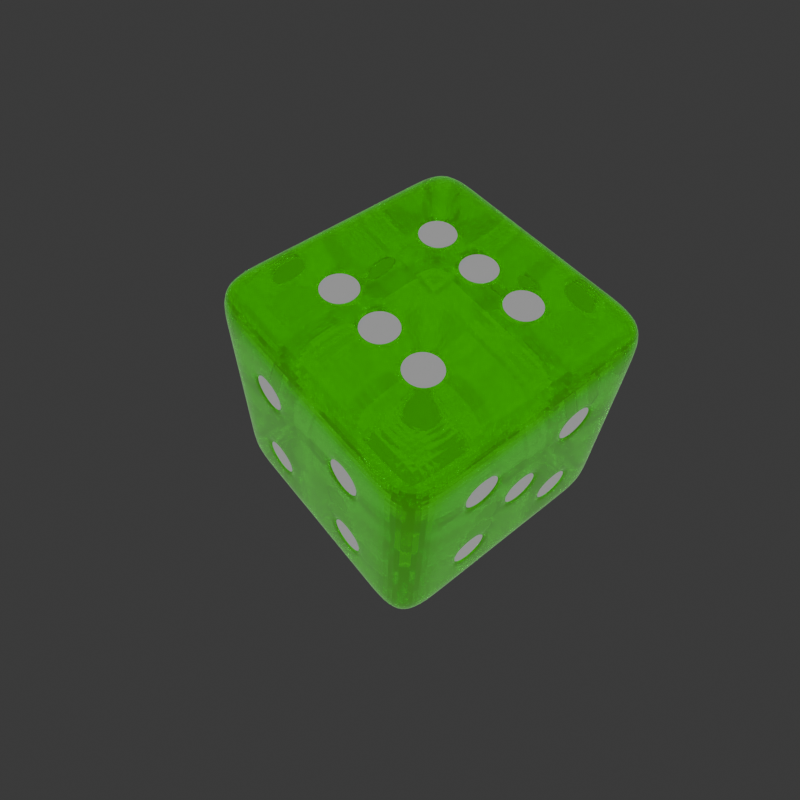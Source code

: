 # Source: dice_model.blend  (saved by Blender 4.0.36; exported with 4.5.12 LTS)
import bpy
from mathutils import Matrix  # noqa: F401  (used for matrix-valued properties, if any)

bpy.ops.wm.read_factory_settings(use_empty=True)
scene = bpy.context.scene
scene.name = 'Scene'

# ---- collections
col_collection = bpy.data.collections.new('Collection'); scene.collection.children.link(col_collection)

# ---- materials (node trees are filled in below, after node groups)
mat_material = bpy.data.materials.new('Material')
mat_material.alpha_threshold = 0.0
mat_material.use_transparent_shadow = False
mat_material.roughness = 0.5
mat_material.line_color = (0.0, 0.0, 0.0, 1.0)
mat_numbers = bpy.data.materials.new('Numbers')
mat_numbers.use_transparent_shadow = False

# ---- material node trees
mat_material.use_nodes = True; mat_material.node_tree.nodes.clear()
_N = mat_material.node_tree.nodes; _L = mat_material.node_tree.links
n0 = _N.new('ShaderNodeBsdfPrincipled'); n0.name = 'Principled BSDF'; n0.location = (10, 300)
n0.inputs[0].default_value = (0.1302, 1.0, 0.001214, 1.0)
n0.inputs[1].default_value = 1.0
n0.inputs[2].default_value = 0.0
n0.inputs[3].default_value = 1.45
n1 = _N.new('ShaderNodeOutputMaterial'); n1.name = 'Material Output'; n1.location = (731, 274)
n2 = _N.new('ShaderNodeMixShader'); n2.name = 'Mix Shader'; n2.location = (544, 282)
n3 = _N.new('ShaderNodeBsdfGlass'); n3.name = 'Glass BSDF'; n3.location = (296, 157)
n3.inputs[0].default_value = (0.1302, 1.0, 0.001214, 1.0)
n3.inputs[2].default_value = 1.45
_L.new(n2.outputs[0], n1.inputs[0])
_L.new(n0.outputs[0], n2.inputs[1])
_L.new(n3.outputs[0], n2.inputs[2])
n1.is_active_output = True
mat_numbers.use_nodes = True; mat_numbers.node_tree.nodes.clear()
_N = mat_numbers.node_tree.nodes; _L = mat_numbers.node_tree.links
n0 = _N.new('ShaderNodeBsdfPrincipled'); n0.name = 'Principled BSDF'; n0.location = (10, 300)
n0.inputs[3].default_value = 1.45
n1 = _N.new('ShaderNodeOutputMaterial'); n1.name = 'Material Output'; n1.location = (300, 300)
_L.new(n0.outputs[0], n1.inputs[0])
n1.is_active_output = True

# ---- world
world_world = bpy.data.worlds.new('World'); scene.world = world_world
world_world.use_nodes = True; world_world.node_tree.nodes.clear()
_N = world_world.node_tree.nodes; _L = world_world.node_tree.links
n0 = _N.new('ShaderNodeOutputWorld'); n0.name = 'World Output'; n0.location = (300, 300)
n1 = _N.new('ShaderNodeBackground'); n1.name = 'Background'; n1.location = (10, 300)
n1.inputs[0].default_value = (0.05088, 0.05088, 0.05088, 1.0)
_L.new(n1.outputs[0], n0.inputs[0])
n0.is_active_output = True
world_world.color = (0.05088, 0.05088, 0.05088)
world_world.use_sun_shadow = False
world_world.sun_shadow_jitter_overblur = 0.0

# ---- cameras
cam_camera = bpy.data.cameras.new('Camera')
cam_camera.clip_end = 100.0
cam_camera.lens = 33.4
cam_camera.ortho_scale = 7.314

# ---- lights
light_light = bpy.data.lights.new('Light', 'POINT')
light_light.transmission_factor = 0.0
light_light.use_soft_falloff = False
light_light.energy = 1000.0
light_light.shadow_soft_size = 8.654
light_light.shadow_maximum_resolution = 0.006
light_light.use_absolute_resolution = True

# ---- meshes
me_cube = bpy.data.meshes.new('Cube')
me_cube.from_pydata([(1.0, 1.0, 1.0), (1.0, 1.0, -1.0), (1.0, -1.0, 1.0), (1.0, -1.0, -1.0), (-1.0, 1.0, 1.0), (-1.0, 1.0, -1.0), (-1.0, -1.0, 1.0), (-1.0, -1.0, -1.0), (-1.0, 0.6, -1.0), (-1.0, 0.2, -1.0), (-1.0, -0.2, -1.0), (-1.0, -0.6, -1.0), (0.6, 1.0, -1.0), (0.2, 1.0, -1.0), (-0.2, 1.0, -1.0), (-0.6, 1.0, -1.0), (1.0, 1.0, 0.6), (1.0, 1.0, 0.2), (1.0, 1.0, -0.2), (1.0, 1.0, -0.6), (-1.0, -1.0, -0.6), (-1.0, -1.0, -0.2), (-1.0, -1.0, 0.2), (-1.0, -1.0, 0.6), (1.0, -1.0, 0.6), (1.0, -1.0, 0.2), (1.0, -1.0, -0.2), (1.0, -1.0, -0.6), (-1.0, 1.0, 0.6), (-1.0, 1.0, 0.2), (-1.0, 1.0, -0.2), (-1.0, 1.0, -0.6), (0.6, -1.0, 1.0), (0.2, -1.0, 1.0), (-0.2, -1.0, 1.0), (-0.6, -1.0, 1.0), (1.0, 0.6, 1.0), (1.0, 0.2, 1.0), (1.0, -0.2, 1.0), (1.0, -0.6, 1.0), (-0.6, -1.0, -1.0), (-0.2, -1.0, -1.0), (0.2, -1.0, -1.0), (0.6, -1.0, -1.0), (-1.0, -0.6, 1.0), (-1.0, -0.2, 1.0), (-1.0, 0.2, 1.0), (-1.0, 0.6, 1.0), (-0.6, 1.0, 1.0), (-0.2, 1.0, 1.0), (0.2, 1.0, 1.0), (0.6, 1.0, 1.0), (1.0, -0.6, -1.0), (1.0, -0.2, -1.0), (1.0, 0.2, -1.0), (1.0, 0.6, -1.0), (-0.6, 1.0, -0.6), (-0.2, 1.0, -0.6), (0.2, 1.0, -0.6), (0.6, 1.0, -0.6), (-0.6, 1.0, -0.2), (-0.2, 1.0, -0.2), (0.2, 1.0, -0.2), (0.6, 1.0, -0.2), (-0.6, 1.0, 0.2), (-0.2, 1.0, 0.2), (0.2, 1.0, 0.2), (0.6, 1.0, 0.2), (-0.6, 1.0, 0.6), (-0.2, 1.0, 0.6), (0.2, 1.0, 0.6), (0.6, 1.0, 0.6), (1.0, 0.6, -0.6), (1.0, 0.2, -0.6), (1.0, -0.2, -0.6), (1.0, -0.6, -0.6), (1.0, 0.6, -0.2), (1.0, 0.2, -0.2), (1.0, -0.2, -0.2), (1.0, -0.6, -0.2), (1.0, 0.6, 0.2), (1.0, 0.2, 0.2), (1.0, -0.2, 0.2), (1.0, -0.6, 0.2), (1.0, 0.6, 0.6), (1.0, 0.2, 0.6), (1.0, -0.2, 0.6), (1.0, -0.6, 0.6), (-0.6, 0.6, -1.0), (-0.6, 0.2, -1.0), (-0.6, -0.2, -1.0), (-0.6, -0.6, -1.0), (-0.2, 0.6, -1.0), (-0.2, 0.2, -1.0), (-0.2, -0.2, -1.0), (-0.2, -0.6, -1.0), (0.2, 0.6, -1.0), (0.2, 0.2, -1.0), (0.2, -0.2, -1.0), (0.2, -0.6, -1.0), (0.6, 0.6, -1.0), (0.6, 0.2, -1.0), (0.6, -0.2, -1.0), (0.6, -0.6, -1.0), (-1.0, -0.6, -0.6), (-1.0, -0.2, -0.6), (-1.0, 0.2, -0.6), (-1.0, 0.6, -0.6), (-1.0, -0.6, -0.2), (-1.0, -0.2, -0.2), (-1.0, 0.2, -0.2), (-1.0, 0.6, -0.2), (-1.0, -0.6, 0.2), (-1.0, -0.2, 0.2), (-1.0, 0.2, 0.2), (-1.0, 0.6, 0.2), (-1.0, -0.6, 0.6), (-1.0, -0.2, 0.6), (-1.0, 0.2, 0.6), (-1.0, 0.6, 0.6), (0.6, -1.0, -0.6), (0.2, -1.0, -0.6), (-0.2, -1.0, -0.6), (-0.6, -1.0, -0.6), (0.6, -1.0, -0.2), (0.2, -1.0, -0.2), (-0.2, -1.0, -0.2), (-0.6, -1.0, -0.2), (0.6, -1.0, 0.2), (0.2, -1.0, 0.2), (-0.2, -1.0, 0.2), (-0.6, -1.0, 0.2), (0.6, -1.0, 0.6), (0.2, -1.0, 0.6), (-0.2, -1.0, 0.6), (-0.6, -1.0, 0.6), (0.6, 0.6, 1.0), (0.6, 0.2, 1.0), (0.6, -0.2, 1.0), (0.6, -0.6, 1.0), (0.2, 0.6, 1.0), (0.2, 0.2, 1.0), (0.2, -0.2, 1.0), (0.2, -0.6, 1.0), (-0.2, 0.6, 1.0), (-0.2, 0.2, 1.0), (-0.2, -0.2, 1.0), (-0.2, -0.6, 1.0), (-0.6, 0.6, 1.0), (-0.6, 0.2, 1.0), (-0.6, -0.2, 1.0), (-0.6, -0.6, 1.0), (-0.55, 1.0, -0.55), (-0.55, 1.0, -0.25), (-0.25, 1.0, -0.25), (-0.25, 1.0, -0.55), (-0.15, 1.0, -0.15), (-0.15, 1.0, 0.15), (0.15, 1.0, 0.15), (0.15, 1.0, -0.15), (0.25, 1.0, 0.25), (0.25, 1.0, 0.55), (0.55, 1.0, 0.55), (0.55, 1.0, 0.25), (1.0, 0.55, -0.55), (1.0, 0.55, -0.25), (1.0, 0.25, -0.25), (1.0, 0.25, -0.55), (1.0, -0.25, -0.55), (1.0, -0.25, -0.25), (1.0, -0.55, -0.25), (1.0, -0.55, -0.55), (1.0, 0.15, -0.15), (1.0, 0.15, 0.15), (1.0, -0.15, 0.15), (1.0, -0.15, -0.15), (1.0, 0.55, 0.25), (1.0, 0.55, 0.55), (1.0, 0.25, 0.55), (1.0, 0.25, 0.25), (1.0, -0.25, 0.25), (1.0, -0.25, 0.55), (1.0, -0.55, 0.55), (1.0, -0.55, 0.25), (-0.15, 0.15, -1.0), (0.15, 0.15, -1.0), (0.15, -0.15, -1.0), (-0.15, -0.15, -1.0), (-1.0, 0.25, -0.55), (-1.0, 0.25, -0.25), (-1.0, 0.55, -0.25), (-1.0, 0.55, -0.55), (-1.0, -0.55, 0.25), (-1.0, -0.55, 0.55), (-1.0, -0.25, 0.55), (-1.0, -0.25, 0.25), (0.55, -1.0, -0.55), (0.55, -1.0, -0.25), (0.25, -1.0, -0.25), (0.25, -1.0, -0.55), (-0.25, -1.0, -0.55), (-0.25, -1.0, -0.25), (-0.55, -1.0, -0.25), (-0.55, -1.0, -0.55), (0.55, -1.0, 0.25), (0.55, -1.0, 0.55), (0.25, -1.0, 0.55), (0.25, -1.0, 0.25), (-0.25, -1.0, 0.25), (-0.25, -1.0, 0.55), (-0.55, -1.0, 0.55), (-0.55, -1.0, 0.25), (0.55, 0.55, 1.0), (0.25, 0.55, 1.0), (0.25, 0.25, 1.0), (0.55, 0.25, 1.0), (0.55, -0.25, 1.0), (0.25, -0.25, 1.0), (0.25, -0.55, 1.0), (0.55, -0.55, 1.0), (0.15, 0.55, 1.0), (-0.15, 0.55, 1.0), (-0.15, 0.25, 1.0), (0.15, 0.25, 1.0), (0.15, -0.25, 1.0), (-0.15, -0.25, 1.0), (-0.15, -0.55, 1.0), (0.15, -0.55, 1.0), (-0.25, 0.55, 1.0), (-0.55, 0.55, 1.0), (-0.55, 0.25, 1.0), (-0.25, 0.25, 1.0), (-0.25, -0.25, 1.0), (-0.55, -0.25, 1.0), (-0.55, -0.55, 1.0), (-0.25, -0.55, 1.0), (-0.4, 0.92, -0.4), (0.0, 0.92, 0.0), (0.4, 0.92, 0.4), (0.92, 0.4, -0.4), (0.92, -0.4, -0.4), (0.92, 0.0, 0.0), (0.92, 0.4, 0.4), (0.92, -0.4, 0.4), (0.0, 0.0, -0.92), (-0.92, 0.4, -0.4), (-0.92, -0.4, 0.4), (0.4, -0.92, -0.4), (-0.4, -0.92, -0.4), (0.4, -0.92, 0.4), (-0.4, -0.92, 0.4), (0.4, 0.4, 0.92), (0.4, -0.4, 0.92), (0.0, 0.4, 0.92), (0.0, -0.4, 0.92), (-0.4, 0.4, 0.92), (-0.4, -0.4, 0.92)], [], [(151, 44, 6, 35), (135, 35, 6, 23), (119, 47, 4, 28), (103, 52, 3, 43), (87, 39, 2, 24), (71, 51, 0, 16), (12, 59, 19, 1), (59, 63, 18, 19), (63, 67, 17, 18), (67, 71, 16, 17), (5, 31, 56, 15), (15, 56, 57, 14), (14, 57, 58, 13), (13, 58, 59, 12), (31, 30, 60, 56), (156, 157, 237), (57, 61, 62, 58), (58, 62, 63, 59), (30, 29, 64, 60), (60, 64, 65, 61), (160, 161, 238), (62, 66, 67, 63), (29, 28, 68, 64), (64, 68, 69, 65), (65, 69, 70, 66), (164, 165, 239), (28, 4, 48, 68), (68, 48, 49, 69), (69, 49, 50, 70), (70, 50, 51, 71), (52, 75, 27, 3), (75, 79, 26, 27), (79, 83, 25, 26), (83, 87, 24, 25), (1, 19, 72, 55), (55, 72, 73, 54), (54, 73, 74, 53), (53, 74, 75, 52), (19, 18, 76, 72), (168, 169, 240), (73, 77, 78, 74), (172, 173, 241), (18, 17, 80, 76), (76, 80, 81, 77), (176, 177, 242), (78, 82, 83, 79), (17, 16, 84, 80), (180, 181, 243), (81, 85, 86, 82), (184, 185, 244), (16, 0, 36, 84), (84, 36, 37, 85), (85, 37, 38, 86), (86, 38, 39, 87), (11, 91, 40, 7), (91, 95, 41, 40), (95, 99, 42, 41), (99, 103, 43, 42), (5, 15, 88, 8), (8, 88, 89, 9), (9, 89, 90, 10), (10, 90, 91, 11), (15, 14, 92, 88), (88, 92, 93, 89), (89, 93, 94, 90), (90, 94, 95, 91), (14, 13, 96, 92), (92, 96, 97, 93), (188, 189, 245), (94, 98, 99, 95), (13, 12, 100, 96), (96, 100, 101, 97), (97, 101, 102, 98), (98, 102, 103, 99), (12, 1, 55, 100), (100, 55, 54, 101), (101, 54, 53, 102), (102, 53, 52, 103), (8, 107, 31, 5), (107, 111, 30, 31), (111, 115, 29, 30), (115, 119, 28, 29), (7, 20, 104, 11), (11, 104, 105, 10), (10, 105, 106, 9), (9, 106, 107, 8), (20, 21, 108, 104), (104, 108, 109, 105), (105, 109, 110, 106), (192, 193, 246), (21, 22, 112, 108), (108, 112, 113, 109), (109, 113, 114, 110), (110, 114, 115, 111), (22, 23, 116, 112), (196, 197, 247), (113, 117, 118, 114), (114, 118, 119, 115), (23, 6, 44, 116), (116, 44, 45, 117), (117, 45, 46, 118), (118, 46, 47, 119), (40, 123, 20, 7), (123, 127, 21, 20), (127, 131, 22, 21), (131, 135, 23, 22), (3, 27, 120, 43), (43, 120, 121, 42), (42, 121, 122, 41), (41, 122, 123, 40), (27, 26, 124, 120), (200, 201, 248), (121, 125, 126, 122), (204, 205, 249), (26, 25, 128, 124), (124, 128, 129, 125), (125, 129, 130, 126), (126, 130, 131, 127), (25, 24, 132, 128), (208, 209, 250), (129, 133, 134, 130), (212, 213, 251), (24, 2, 32, 132), (132, 32, 33, 133), (133, 33, 34, 134), (134, 34, 35, 135), (39, 139, 32, 2), (139, 143, 33, 32), (143, 147, 34, 33), (147, 151, 35, 34), (0, 51, 136, 36), (36, 136, 137, 37), (37, 137, 138, 38), (38, 138, 139, 39), (51, 50, 140, 136), (216, 217, 252), (137, 141, 142, 138), (220, 221, 253), (50, 49, 144, 140), (224, 225, 254), (141, 145, 146, 142), (228, 229, 255), (49, 48, 148, 144), (232, 233, 256), (145, 149, 150, 146), (48, 4, 47, 148), (148, 47, 46, 149), (149, 46, 45, 150), (150, 45, 44, 151), (56, 60, 153, 152), (60, 61, 154, 153), (61, 57, 155, 154), (57, 56, 152, 155), (61, 65, 157, 156), (65, 66, 158, 157), (66, 62, 159, 158), (62, 61, 156, 159), (66, 70, 161, 160), (70, 71, 162, 161), (71, 67, 163, 162), (67, 66, 160, 163), (72, 76, 165, 164), (76, 77, 166, 165), (77, 73, 167, 166), (73, 72, 164, 167), (74, 78, 169, 168), (78, 79, 170, 169), (79, 75, 171, 170), (75, 74, 168, 171), (77, 81, 173, 172), (81, 82, 174, 173), (82, 78, 175, 174), (78, 77, 172, 175), (80, 84, 177, 176), (84, 85, 178, 177), (85, 81, 179, 178), (81, 80, 176, 179), (82, 86, 181, 180), (86, 87, 182, 181), (87, 83, 183, 182), (83, 82, 180, 183), (93, 97, 185, 184), (97, 98, 186, 185), (98, 94, 187, 186), (94, 93, 184, 187), (106, 110, 189, 188), (110, 111, 190, 189), (111, 107, 191, 190), (107, 106, 188, 191), (112, 116, 193, 192), (116, 117, 194, 193), (117, 113, 195, 194), (113, 112, 192, 195), (120, 124, 197, 196), (124, 125, 198, 197), (125, 121, 199, 198), (121, 120, 196, 199), (122, 126, 201, 200), (126, 127, 202, 201), (127, 123, 203, 202), (123, 122, 200, 203), (128, 132, 205, 204), (132, 133, 206, 205), (133, 129, 207, 206), (129, 128, 204, 207), (130, 134, 209, 208), (134, 135, 210, 209), (135, 131, 211, 210), (131, 130, 208, 211), (136, 140, 213, 212), (140, 141, 214, 213), (141, 137, 215, 214), (137, 136, 212, 215), (138, 142, 217, 216), (142, 143, 218, 217), (143, 139, 219, 218), (139, 138, 216, 219), (140, 144, 221, 220), (144, 145, 222, 221), (145, 141, 223, 222), (141, 140, 220, 223), (142, 146, 225, 224), (146, 147, 226, 225), (147, 143, 227, 226), (143, 142, 224, 227), (144, 148, 229, 228), (148, 149, 230, 229), (149, 145, 231, 230), (145, 144, 228, 231), (146, 150, 233, 232), (150, 151, 234, 233), (151, 147, 235, 234), (147, 146, 232, 235), (152, 153, 236), (153, 154, 236), (154, 155, 236), (155, 152, 236), (157, 158, 237), (158, 159, 237), (159, 156, 237), (161, 162, 238), (162, 163, 238), (163, 160, 238), (165, 166, 239), (166, 167, 239), (167, 164, 239), (169, 170, 240), (170, 171, 240), (171, 168, 240), (173, 174, 241), (174, 175, 241), (175, 172, 241), (177, 178, 242), (178, 179, 242), (179, 176, 242), (181, 182, 243), (182, 183, 243), (183, 180, 243), (185, 186, 244), (186, 187, 244), (187, 184, 244), (189, 190, 245), (190, 191, 245), (191, 188, 245), (193, 194, 246), (194, 195, 246), (195, 192, 246), (197, 198, 247), (198, 199, 247), (199, 196, 247), (201, 202, 248), (202, 203, 248), (203, 200, 248), (205, 206, 249), (206, 207, 249), (207, 204, 249), (209, 210, 250), (210, 211, 250), (211, 208, 250), (213, 214, 251), (214, 215, 251), (215, 212, 251), (217, 218, 252), (218, 219, 252), (219, 216, 252), (221, 222, 253), (222, 223, 253), (223, 220, 253), (225, 226, 254), (226, 227, 254), (227, 224, 254), (229, 230, 255), (230, 231, 255), (231, 228, 255), (233, 234, 256), (234, 235, 256), (235, 232, 256)])
me_cube.polygons.foreach_set('material_index', [0, 0, 0, 0, 0, 0, 0, 0, 0, 0, 0, 0, 0, 0, 0, 1, 0, 0, 0, 0, 1, 0, 0, 0, 0, 1, 0, 0, 0, 0, 0, 0, 0, 0, 0, 0, 0, 0, 0, 1, 0, 1, 0, 0, 1, 0, 0, 1, 0, 1, 0, 0, 0, 0, 0, 0, 0, 0, 0, 0, 0, 0, 0, 0, 0, 0, 0, 0, 1, 0, 0, 0, 0, 0, 0, 0, 0, 0, 0, 0, 0, 0, 0, 0, 0, 0, 0, 0, 0, 1, 0, 0, 0, 0, 0, 1, 0, 0, 0, 0, 0, 0, 0, 0, 0, 0, 0, 0, 0, 0, 0, 1, 0, 1, 0, 0, 0, 0, 0, 1, 0, 1, 0, 0, 0, 0, 0, 0, 0, 0, 0, 0, 0, 0, 0, 1, 0, 1, 0, 1, 0, 1, 0, 1, 0, 0, 0, 0, 0, 0, 0, 0, 0, 0, 0, 0, 0, 0, 0, 0, 0, 0, 0, 0, 0, 0, 0, 0, 0, 0, 0, 0, 0, 0, 0, 0, 0, 0, 0, 0, 0, 0, 0, 0, 0, 0, 0, 0, 0, 0, 0, 0, 0, 0, 0, 0, 0, 0, 0, 0, 0, 0, 0, 0, 0, 0, 0, 0, 0, 0, 0, 0, 0, 0, 0, 0, 0, 0, 0, 0, 0, 0, 0, 0, 0, 0, 0, 0, 0, 0, 0, 0, 0, 1, 1, 1, 1, 1, 1, 1, 1, 1, 1, 1, 1, 1, 1, 1, 1, 1, 1, 1, 1, 1, 1, 1, 1, 1, 1, 1, 1, 1, 1, 1, 1, 1, 1, 1, 1, 1, 1, 1, 1, 1, 1, 1, 1, 1, 1, 1, 1, 1, 1, 1, 1, 1, 1, 1, 1, 1, 1, 1, 1, 1, 1, 1, 1])
_uv = me_cube.uv_layers.new(name='UVMap')
_uv.uv.foreach_set('vector', [0.825, 0.7, 0.875, 0.7, 0.875, 0.75, 0.825, 0.75, 0.575, 0.95, 0.625, 0.95, 0.625, 1.0, 0.575, 1.0, 0.575, 0.2, 0.625, 0.2, 0.625, 0.25, 0.575, 0.25, 0.325, 0.7, 0.375, 0.7, 0.375, 0.75, 0.325, 0.75, 0.575, 0.7, 0.625, 0.7, 0.625, 0.75, 0.575, 0.75, 0.575, 0.45, 0.625, 0.45, 0.625, 0.5, 0.575, 0.5, 0.375, 0.45, 0.425, 0.45, 0.425, 0.5, 0.375, 0.5, 0.425, 0.45, 0.475, 0.45, 0.475, 0.5, 0.425, 0.5, 0.475, 0.45, 0.525, 0.45, 0.525, 0.5, 0.475, 0.5, 0.525, 0.45, 0.575, 0.45, 0.575, 0.5, 0.525, 0.5, 0.375, 0.25, 0.425, 0.25, 0.425, 0.3, 0.375, 0.3, 0.375, 0.3, 0.425, 0.3, 0.425, 0.35, 0.375, 0.35, 0.375, 0.35, 0.425, 0.35, 0.425, 0.4, 0.375, 0.4, 0.375, 0.4, 0.425, 0.4, 0.425, 0.45, 0.375, 0.45, 0.425, 0.25, 0.475, 0.25, 0.475, 0.3, 0.425, 0.3, 0.4812, 0.3563, 0.5187, 0.3563, 0.5, 0.375, 0.425, 0.35, 0.475, 0.35, 0.475, 0.4, 0.425, 0.4, 0.425, 0.4, 0.475, 0.4, 0.475, 0.45, 0.425, 0.45, 0.475, 0.25, 0.525, 0.25, 0.525, 0.3, 0.475, 0.3, 0.475, 0.3, 0.525, 0.3, 0.525, 0.35, 0.475, 0.35, 0.5312, 0.4063, 0.5687, 0.4062, 0.55, 0.425, 0.475, 0.4, 0.525, 0.4, 0.525, 0.45, 0.475, 0.45, 0.525, 0.25, 0.575, 0.25, 0.575, 0.3, 0.525, 0.3, 0.525, 0.3, 0.575, 0.3, 0.575, 0.35, 0.525, 0.35, 0.525, 0.35, 0.575, 0.35, 0.575, 0.4, 0.525, 0.4, 0.4313, 0.5563, 0.4688, 0.5563, 0.45, 0.575, 0.575, 0.25, 0.625, 0.25, 0.625, 0.3, 0.575, 0.3, 0.575, 0.3, 0.625, 0.3, 0.625, 0.35, 0.575, 0.35, 0.575, 0.35, 0.625, 0.35, 0.625, 0.4, 0.575, 0.4, 0.575, 0.4, 0.625, 0.4, 0.625, 0.45, 0.575, 0.45, 0.375, 0.7, 0.425, 0.7, 0.425, 0.75, 0.375, 0.75, 0.425, 0.7, 0.475, 0.7, 0.475, 0.75, 0.425, 0.75, 0.475, 0.7, 0.525, 0.7, 0.525, 0.75, 0.475, 0.75, 0.525, 0.7, 0.575, 0.7, 0.575, 0.75, 0.525, 0.75, 0.375, 0.5, 0.425, 0.5, 0.425, 0.55, 0.375, 0.55, 0.375, 0.55, 0.425, 0.55, 0.425, 0.6, 0.375, 0.6, 0.375, 0.6, 0.425, 0.6, 0.425, 0.65, 0.375, 0.65, 0.375, 0.65, 0.425, 0.65, 0.425, 0.7, 0.375, 0.7, 0.425, 0.5, 0.475, 0.5, 0.475, 0.55, 0.425, 0.55, 0.4313, 0.6562, 0.4688, 0.6562, 0.45, 0.675, 0.425, 0.6, 0.475, 0.6, 0.475, 0.65, 0.425, 0.65, 0.4812, 0.6063, 0.5187, 0.6063, 0.5, 0.625, 0.475, 0.5, 0.525, 0.5, 0.525, 0.55, 0.475, 0.55, 0.475, 0.55, 0.525, 0.55, 0.525, 0.6, 0.475, 0.6, 0.5312, 0.5562, 0.5688, 0.5563, 0.55, 0.575, 0.475, 0.65, 0.525, 0.65, 0.525, 0.7, 0.475, 0.7, 0.525, 0.5, 0.575, 0.5, 0.575, 0.55, 0.525, 0.55, 0.5312, 0.6562, 0.5687, 0.6562, 0.55, 0.675, 0.525, 0.6, 0.575, 0.6, 0.575, 0.65, 0.525, 0.65, 0.2313, 0.6063, 0.2687, 0.6063, 0.25, 0.625, 0.575, 0.5, 0.625, 0.5, 0.625, 0.55, 0.575, 0.55, 0.575, 0.55, 0.625, 0.55, 0.625, 0.6, 0.575, 0.6, 0.575, 0.6, 0.625, 0.6, 0.625, 0.65, 0.575, 0.65, 0.575, 0.65, 0.625, 0.65, 0.625, 0.7, 0.575, 0.7, 0.125, 0.7, 0.175, 0.7, 0.175, 0.75, 0.125, 0.75, 0.175, 0.7, 0.225, 0.7, 0.225, 0.75, 0.175, 0.75, 0.225, 0.7, 0.275, 0.7, 0.275, 0.75, 0.225, 0.75, 0.275, 0.7, 0.325, 0.7, 0.325, 0.75, 0.275, 0.75, 0.125, 0.5, 0.175, 0.5, 0.175, 0.55, 0.125, 0.55, 0.125, 0.55, 0.175, 0.55, 0.175, 0.6, 0.125, 0.6, 0.125, 0.6, 0.175, 0.6, 0.175, 0.65, 0.125, 0.65, 0.125, 0.65, 0.175, 0.65, 0.175, 0.7, 0.125, 0.7, 0.175, 0.5, 0.225, 0.5, 0.225, 0.55, 0.175, 0.55, 0.175, 0.55, 0.225, 0.55, 0.225, 0.6, 0.175, 0.6, 0.175, 0.6, 0.225, 0.6, 0.225, 0.65, 0.175, 0.65, 0.175, 0.65, 0.225, 0.65, 0.225, 0.7, 0.175, 0.7, 0.225, 0.5, 0.275, 0.5, 0.275, 0.55, 0.225, 0.55, 0.225, 0.55, 0.275, 0.55, 0.275, 0.6, 0.225, 0.6, 0.4313, 0.1563, 0.4688, 0.1563, 0.45, 0.175, 0.225, 0.65, 0.275, 0.65, 0.275, 0.7, 0.225, 0.7, 0.275, 0.5, 0.325, 0.5, 0.325, 0.55, 0.275, 0.55, 0.275, 0.55, 0.325, 0.55, 0.325, 0.6, 0.275, 0.6, 0.275, 0.6, 0.325, 0.6, 0.325, 0.65, 0.275, 0.65, 0.275, 0.65, 0.325, 0.65, 0.325, 0.7, 0.275, 0.7, 0.325, 0.5, 0.375, 0.5, 0.375, 0.55, 0.325, 0.55, 0.325, 0.55, 0.375, 0.55, 0.375, 0.6, 0.325, 0.6, 0.325, 0.6, 0.375, 0.6, 0.375, 0.65, 0.325, 0.65, 0.325, 0.65, 0.375, 0.65, 0.375, 0.7, 0.325, 0.7, 0.375, 0.2, 0.425, 0.2, 0.425, 0.25, 0.375, 0.25, 0.425, 0.2, 0.475, 0.2, 0.475, 0.25, 0.425, 0.25, 0.475, 0.2, 0.525, 0.2, 0.525, 0.25, 0.475, 0.25, 0.525, 0.2, 0.575, 0.2, 0.575, 0.25, 0.525, 0.25, 0.375, 0.0, 0.425, 0.0, 0.425, 0.05, 0.375, 0.05, 0.375, 0.05, 0.425, 0.05, 0.425, 0.1, 0.375, 0.1, 0.375, 0.1, 0.425, 0.1, 0.425, 0.15, 0.375, 0.15, 0.375, 0.15, 0.425, 0.15, 0.425, 0.2, 0.375, 0.2, 0.425, 0.0, 0.475, 0.0, 0.475, 0.05, 0.425, 0.05, 0.425, 0.05, 0.475, 0.05, 0.475, 0.1, 0.425, 0.1, 0.425, 0.1, 0.475, 0.1, 0.475, 0.15, 0.425, 0.15, 0.5312, 0.05625, 0.5688, 0.05625, 0.55, 0.075, 0.475, 0.0, 0.525, 0.0, 0.525, 0.05, 0.475, 0.05, 0.475, 0.05, 0.525, 0.05, 0.525, 0.1, 0.475, 0.1, 0.475, 0.1, 0.525, 0.1, 0.525, 0.15, 0.475, 0.15, 0.475, 0.15, 0.525, 0.15, 0.525, 0.2, 0.475, 0.2, 0.525, 0.0, 0.575, 0.0, 0.575, 0.05, 0.525, 0.05, 0.4313, 0.8063, 0.4688, 0.8063, 0.45, 0.825, 0.525, 0.1, 0.575, 0.1, 0.575, 0.15, 0.525, 0.15, 0.525, 0.15, 0.575, 0.15, 0.575, 0.2, 0.525, 0.2, 0.575, 0.0, 0.625, 0.0, 0.625, 0.05, 0.575, 0.05, 0.575, 0.05, 0.625, 0.05, 0.625, 0.1, 0.575, 0.1, 0.575, 0.1, 0.625, 0.1, 0.625, 0.15, 0.575, 0.15, 0.575, 0.15, 0.625, 0.15, 0.625, 0.2, 0.575, 0.2, 0.375, 0.95, 0.425, 0.95, 0.425, 1.0, 0.375, 1.0, 0.425, 0.95, 0.475, 0.95, 0.475, 1.0, 0.425, 1.0, 0.475, 0.95, 0.525, 0.95, 0.525, 1.0, 0.475, 1.0, 0.525, 0.95, 0.575, 0.95, 0.575, 1.0, 0.525, 1.0, 0.375, 0.75, 0.425, 0.75, 0.425, 0.8, 0.375, 0.8, 0.375, 0.8, 0.425, 0.8, 0.425, 0.85, 0.375, 0.85, 0.375, 0.85, 0.425, 0.85, 0.425, 0.9, 0.375, 0.9, 0.375, 0.9, 0.425, 0.9, 0.425, 0.95, 0.375, 0.95, 0.425, 0.75, 0.475, 0.75, 0.475, 0.8, 0.425, 0.8, 0.4313, 0.9063, 0.4688, 0.9063, 0.45, 0.925, 0.425, 0.85, 0.475, 0.85, 0.475, 0.9, 0.425, 0.9, 0.5312, 0.8063, 0.5688, 0.8063, 0.55, 0.825, 0.475, 0.75, 0.525, 0.75, 0.525, 0.8, 0.475, 0.8, 0.475, 0.8, 0.525, 0.8, 0.525, 0.85, 0.475, 0.85, 0.475, 0.85, 0.525, 0.85, 0.525, 0.9, 0.475, 0.9, 0.475, 0.9, 0.525, 0.9, 0.525, 0.95, 0.475, 0.95, 0.525, 0.75, 0.575, 0.75, 0.575, 0.8, 0.525, 0.8, 0.5312, 0.9063, 0.5687, 0.9062, 0.55, 0.925, 0.525, 0.85, 0.575, 0.85, 0.575, 0.9, 0.525, 0.9, 0.6813, 0.5563, 0.7187, 0.5563, 0.7, 0.575, 0.575, 0.75, 0.625, 0.75, 0.625, 0.8, 0.575, 0.8, 0.575, 0.8, 0.625, 0.8, 0.625, 0.85, 0.575, 0.85, 0.575, 0.85, 0.625, 0.85, 0.625, 0.9, 0.575, 0.9, 0.575, 0.9, 0.625, 0.9, 0.625, 0.95, 0.575, 0.95, 0.625, 0.7, 0.675, 0.7, 0.675, 0.75, 0.625, 0.75, 0.675, 0.7, 0.725, 0.7, 0.725, 0.75, 0.675, 0.75, 0.725, 0.7, 0.775, 0.7, 0.775, 0.75, 0.725, 0.75, 0.775, 0.7, 0.825, 0.7, 0.825, 0.75, 0.775, 0.75, 0.625, 0.5, 0.675, 0.5, 0.675, 0.55, 0.625, 0.55, 0.625, 0.55, 0.675, 0.55, 0.675, 0.6, 0.625, 0.6, 0.625, 0.6, 0.675, 0.6, 0.675, 0.65, 0.625, 0.65, 0.625, 0.65, 0.675, 0.65, 0.675, 0.7, 0.625, 0.7, 0.675, 0.5, 0.725, 0.5, 0.725, 0.55, 0.675, 0.55, 0.6812, 0.6562, 0.7187, 0.6562, 0.7, 0.675, 0.675, 0.6, 0.725, 0.6, 0.725, 0.65, 0.675, 0.65, 0.7312, 0.5563, 0.7687, 0.5562, 0.75, 0.575, 0.725, 0.5, 0.775, 0.5, 0.775, 0.55, 0.725, 0.55, 0.7312, 0.6562, 0.7687, 0.6562, 0.75, 0.675, 0.725, 0.6, 0.775, 0.6, 0.775, 0.65, 0.725, 0.65, 0.7812, 0.5562, 0.8188, 0.5563, 0.8, 0.575, 0.775, 0.5, 0.825, 0.5, 0.825, 0.55, 0.775, 0.55, 0.7812, 0.6562, 0.8188, 0.6562, 0.8, 0.675, 0.775, 0.6, 0.825, 0.6, 0.825, 0.65, 0.775, 0.65, 0.825, 0.5, 0.875, 0.5, 0.875, 0.55, 0.825, 0.55, 0.825, 0.55, 0.875, 0.55, 0.875, 0.6, 0.825, 0.6, 0.825, 0.6, 0.875, 0.6, 0.875, 0.65, 0.825, 0.65, 0.825, 0.65, 0.875, 0.65, 0.875, 0.7, 0.825, 0.7, 0.425, 0.3, 0.475, 0.3, 0.4688, 0.3063, 0.4313, 0.3063, 0.475, 0.3, 0.475, 0.35, 0.4688, 0.3438, 0.4688, 0.3063, 0.475, 0.35, 0.425, 0.35, 0.4313, 0.3438, 0.4688, 0.3438, 0.425, 0.35, 0.425, 0.3, 0.4313, 0.3063, 0.4313, 0.3438, 0.475, 0.35, 0.525, 0.35, 0.5187, 0.3563, 0.4812, 0.3563, 0.525, 0.35, 0.525, 0.4, 0.5187, 0.3937, 0.5187, 0.3563, 0.525, 0.4, 0.475, 0.4, 0.4812, 0.3938, 0.5187, 0.3937, 0.475, 0.4, 0.475, 0.35, 0.4812, 0.3563, 0.4812, 0.3938, 0.525, 0.4, 0.575, 0.4, 0.5687, 0.4062, 0.5312, 0.4063, 0.575, 0.4, 0.575, 0.45, 0.5687, 0.4437, 0.5687, 0.4062, 0.575, 0.45, 0.525, 0.45, 0.5312, 0.4437, 0.5687, 0.4437, 0.525, 0.45, 0.525, 0.4, 0.5312, 0.4063, 0.5312, 0.4437, 0.425, 0.55, 0.475, 0.55, 0.4688, 0.5563, 0.4313, 0.5563, 0.475, 0.55, 0.475, 0.6, 0.4688, 0.5938, 0.4688, 0.5563, 0.475, 0.6, 0.425, 0.6, 0.4313, 0.5938, 0.4688, 0.5938, 0.425, 0.6, 0.425, 0.55, 0.4313, 0.5563, 0.4313, 0.5938, 0.425, 0.65, 0.475, 0.65, 0.4688, 0.6562, 0.4313, 0.6562, 0.475, 0.65, 0.475, 0.7, 0.4687, 0.6937, 0.4688, 0.6562, 0.475, 0.7, 0.425, 0.7, 0.4313, 0.6938, 0.4687, 0.6937, 0.425, 0.7, 0.425, 0.65, 0.4313, 0.6562, 0.4313, 0.6938, 0.475, 0.6, 0.525, 0.6, 0.5187, 0.6063, 0.4812, 0.6063, 0.525, 0.6, 0.525, 0.65, 0.5187, 0.6438, 0.5187, 0.6063, 0.525, 0.65, 0.475, 0.65, 0.4812, 0.6437, 0.5187, 0.6438, 0.475, 0.65, 0.475, 0.6, 0.4812, 0.6063, 0.4812, 0.6437, 0.525, 0.55, 0.575, 0.55, 0.5688, 0.5563, 0.5312, 0.5562, 0.575, 0.55, 0.575, 0.6, 0.5687, 0.5938, 0.5688, 0.5563, 0.575, 0.6, 0.525, 0.6, 0.5312, 0.5938, 0.5687, 0.5938, 0.525, 0.6, 0.525, 0.55, 0.5312, 0.5562, 0.5312, 0.5938, 0.525, 0.65, 0.575, 0.65, 0.5687, 0.6562, 0.5312, 0.6562, 0.575, 0.65, 0.575, 0.7, 0.5687, 0.6937, 0.5687, 0.6562, 0.575, 0.7, 0.525, 0.7, 0.5312, 0.6937, 0.5687, 0.6937, 0.525, 0.7, 0.525, 0.65, 0.5312, 0.6562, 0.5312, 0.6937, 0.225, 0.6, 0.275, 0.6, 0.2687, 0.6063, 0.2313, 0.6063, 0.275, 0.6, 0.275, 0.65, 0.2687, 0.6438, 0.2687, 0.6063, 0.275, 0.65, 0.225, 0.65, 0.2312, 0.6437, 0.2687, 0.6438, 0.225, 0.65, 0.225, 0.6, 0.2313, 0.6063, 0.2312, 0.6437, 0.425, 0.15, 0.475, 0.15, 0.4688, 0.1563, 0.4313, 0.1563, 0.475, 0.15, 0.475, 0.2, 0.4687, 0.1937, 0.4688, 0.1563, 0.475, 0.2, 0.425, 0.2, 0.4313, 0.1938, 0.4687, 0.1937, 0.425, 0.2, 0.425, 0.15, 0.4313, 0.1563, 0.4313, 0.1938, 0.525, 0.05, 0.575, 0.05, 0.5688, 0.05625, 0.5312, 0.05625, 0.575, 0.05, 0.575, 0.1, 0.5687, 0.09375, 0.5688, 0.05625, 0.575, 0.1, 0.525, 0.1, 0.5312, 0.09375, 0.5687, 0.09375, 0.525, 0.1, 0.525, 0.05, 0.5312, 0.05625, 0.5312, 0.09375, 0.425, 0.8, 0.475, 0.8, 0.4688, 0.8063, 0.4313, 0.8063, 0.475, 0.8, 0.475, 0.85, 0.4688, 0.8438, 0.4688, 0.8063, 0.475, 0.85, 0.425, 0.85, 0.4313, 0.8438, 0.4688, 0.8438, 0.425, 0.85, 0.425, 0.8, 0.4313, 0.8063, 0.4313, 0.8438, 0.425, 0.9, 0.475, 0.9, 0.4688, 0.9063, 0.4313, 0.9063, 0.475, 0.9, 0.475, 0.95, 0.4688, 0.9438, 0.4688, 0.9063, 0.475, 0.95, 0.425, 0.95, 0.4313, 0.9438, 0.4688, 0.9438, 0.425, 0.95, 0.425, 0.9, 0.4313, 0.9063, 0.4313, 0.9438, 0.525, 0.8, 0.575, 0.8, 0.5688, 0.8063, 0.5312, 0.8063, 0.575, 0.8, 0.575, 0.85, 0.5687, 0.8438, 0.5688, 0.8063, 0.575, 0.85, 0.525, 0.85, 0.5312, 0.8438, 0.5687, 0.8438, 0.525, 0.85, 0.525, 0.8, 0.5312, 0.8063, 0.5312, 0.8438, 0.525, 0.9, 0.575, 0.9, 0.5687, 0.9062, 0.5312, 0.9063, 0.575, 0.9, 0.575, 0.95, 0.5687, 0.9437, 0.5687, 0.9062, 0.575, 0.95, 0.525, 0.95, 0.5312, 0.9438, 0.5687, 0.9437, 0.525, 0.95, 0.525, 0.9, 0.5312, 0.9063, 0.5312, 0.9438, 0.675, 0.55, 0.725, 0.55, 0.7187, 0.5563, 0.6813, 0.5563, 0.725, 0.55, 0.725, 0.6, 0.7187, 0.5938, 0.7187, 0.5563, 0.725, 0.6, 0.675, 0.6, 0.6813, 0.5938, 0.7187, 0.5938, 0.675, 0.6, 0.675, 0.55, 0.6813, 0.5563, 0.6813, 0.5938, 0.675, 0.65, 0.725, 0.65, 0.7187, 0.6562, 0.6812, 0.6562, 0.725, 0.65, 0.725, 0.7, 0.7187, 0.6937, 0.7187, 0.6562, 0.725, 0.7, 0.675, 0.7, 0.6812, 0.6938, 0.7187, 0.6937, 0.675, 0.7, 0.675, 0.65, 0.6812, 0.6562, 0.6812, 0.6938, 0.725, 0.55, 0.775, 0.55, 0.7687, 0.5562, 0.7312, 0.5563, 0.775, 0.55, 0.775, 0.6, 0.7687, 0.5938, 0.7687, 0.5562, 0.775, 0.6, 0.725, 0.6, 0.7312, 0.5938, 0.7687, 0.5938, 0.725, 0.6, 0.725, 0.55, 0.7312, 0.5563, 0.7312, 0.5938, 0.725, 0.65, 0.775, 0.65, 0.7687, 0.6562, 0.7312, 0.6562, 0.775, 0.65, 0.775, 0.7, 0.7687, 0.6937, 0.7687, 0.6562, 0.775, 0.7, 0.725, 0.7, 0.7312, 0.6937, 0.7687, 0.6937, 0.725, 0.7, 0.725, 0.65, 0.7312, 0.6562, 0.7312, 0.6937, 0.775, 0.55, 0.825, 0.55, 0.8188, 0.5563, 0.7812, 0.5562, 0.825, 0.55, 0.825, 0.6, 0.8188, 0.5938, 0.8188, 0.5563, 0.825, 0.6, 0.775, 0.6, 0.7812, 0.5938, 0.8188, 0.5938, 0.775, 0.6, 0.775, 0.55, 0.7812, 0.5562, 0.7812, 0.5938, 0.775, 0.65, 0.825, 0.65, 0.8188, 0.6562, 0.7812, 0.6562, 0.825, 0.65, 0.825, 0.7, 0.8187, 0.6937, 0.8188, 0.6562, 0.825, 0.7, 0.775, 0.7, 0.7812, 0.6937, 0.8187, 0.6937, 0.775, 0.7, 0.775, 0.65, 0.7812, 0.6562, 0.7812, 0.6937, 0.4313, 0.3063, 0.4688, 0.3063, 0.45, 0.325, 0.4688, 0.3063, 0.4688, 0.3438, 0.45, 0.325, 0.4688, 0.3438, 0.4313, 0.3438, 0.45, 0.325, 0.4313, 0.3438, 0.4313, 0.3063, 0.45, 0.325, 0.5187, 0.3563, 0.5187, 0.3937, 0.5, 0.375, 0.5187, 0.3937, 0.4812, 0.3938, 0.5, 0.375, 0.4812, 0.3938, 0.4812, 0.3563, 0.5, 0.375, 0.5687, 0.4062, 0.5687, 0.4437, 0.55, 0.425, 0.5687, 0.4437, 0.5312, 0.4437, 0.55, 0.425, 0.5312, 0.4437, 0.5312, 0.4063, 0.55, 0.425, 0.4688, 0.5563, 0.4688, 0.5938, 0.45, 0.575, 0.4688, 0.5938, 0.4313, 0.5938, 0.45, 0.575, 0.4313, 0.5938, 0.4313, 0.5563, 0.45, 0.575, 0.4688, 0.6562, 0.4687, 0.6937, 0.45, 0.675, 0.4687, 0.6937, 0.4313, 0.6938, 0.45, 0.675, 0.4313, 0.6938, 0.4313, 0.6562, 0.45, 0.675, 0.5187, 0.6063, 0.5187, 0.6438, 0.5, 0.625, 0.5187, 0.6438, 0.4812, 0.6437, 0.5, 0.625, 0.4812, 0.6437, 0.4812, 0.6063, 0.5, 0.625, 0.5688, 0.5563, 0.5687, 0.5938, 0.55, 0.575, 0.5687, 0.5938, 0.5312, 0.5938, 0.55, 0.575, 0.5312, 0.5938, 0.5312, 0.5562, 0.55, 0.575, 0.5687, 0.6562, 0.5687, 0.6937, 0.55, 0.675, 0.5687, 0.6937, 0.5312, 0.6937, 0.55, 0.675, 0.5312, 0.6937, 0.5312, 0.6562, 0.55, 0.675, 0.2687, 0.6063, 0.2687, 0.6438, 0.25, 0.625, 0.2687, 0.6438, 0.2312, 0.6437, 0.25, 0.625, 0.2312, 0.6437, 0.2313, 0.6063, 0.25, 0.625, 0.4688, 0.1563, 0.4687, 0.1937, 0.45, 0.175, 0.4687, 0.1937, 0.4313, 0.1938, 0.45, 0.175, 0.4313, 0.1938, 0.4313, 0.1563, 0.45, 0.175, 0.5688, 0.05625, 0.5687, 0.09375, 0.55, 0.075, 0.5687, 0.09375, 0.5312, 0.09375, 0.55, 0.075, 0.5312, 0.09375, 0.5312, 0.05625, 0.55, 0.075, 0.4688, 0.8063, 0.4688, 0.8438, 0.45, 0.825, 0.4688, 0.8438, 0.4313, 0.8438, 0.45, 0.825, 0.4313, 0.8438, 0.4313, 0.8063, 0.45, 0.825, 0.4688, 0.9063, 0.4688, 0.9438, 0.45, 0.925, 0.4688, 0.9438, 0.4313, 0.9438, 0.45, 0.925, 0.4313, 0.9438, 0.4313, 0.9063, 0.45, 0.925, 0.5688, 0.8063, 0.5687, 0.8438, 0.55, 0.825, 0.5687, 0.8438, 0.5312, 0.8438, 0.55, 0.825, 0.5312, 0.8438, 0.5312, 0.8063, 0.55, 0.825, 0.5687, 0.9062, 0.5687, 0.9437, 0.55, 0.925, 0.5687, 0.9437, 0.5312, 0.9438, 0.55, 0.925, 0.5312, 0.9438, 0.5312, 0.9063, 0.55, 0.925, 0.7187, 0.5563, 0.7187, 0.5938, 0.7, 0.575, 0.7187, 0.5938, 0.6813, 0.5938, 0.7, 0.575, 0.6813, 0.5938, 0.6813, 0.5563, 0.7, 0.575, 0.7187, 0.6562, 0.7187, 0.6937, 0.7, 0.675, 0.7187, 0.6937, 0.6812, 0.6938, 0.7, 0.675, 0.6812, 0.6938, 0.6812, 0.6562, 0.7, 0.675, 0.7687, 0.5562, 0.7687, 0.5938, 0.75, 0.575, 0.7687, 0.5938, 0.7312, 0.5938, 0.75, 0.575, 0.7312, 0.5938, 0.7312, 0.5563, 0.75, 0.575, 0.7687, 0.6562, 0.7687, 0.6937, 0.75, 0.675, 0.7687, 0.6937, 0.7312, 0.6937, 0.75, 0.675, 0.7312, 0.6937, 0.7312, 0.6562, 0.75, 0.675, 0.8188, 0.5563, 0.8188, 0.5938, 0.8, 0.575, 0.8188, 0.5938, 0.7812, 0.5938, 0.8, 0.575, 0.7812, 0.5938, 0.7812, 0.5562, 0.8, 0.575, 0.8188, 0.6562, 0.8187, 0.6937, 0.8, 0.675, 0.8187, 0.6937, 0.7812, 0.6937, 0.8, 0.675, 0.7812, 0.6937, 0.7812, 0.6562, 0.8, 0.675])
me_cube.materials.append(mat_material)
me_cube.materials.append(mat_numbers)
me_cube.use_mirror_vertex_groups = False
me_cube.update()

# ---- objects
ob_cube = bpy.data.objects.new('Cube', me_cube)
ob_camera = bpy.data.objects.new('Camera', cam_camera)
ob_light = bpy.data.objects.new('Light', light_light)

# ---- transforms, parenting, visibility, modifiers, constraints
ob_cube.location = (0.0, 0.0, 0.0)
ob_cube.rotation_euler = (-0.1925, -0.1925, 0.0)
ob_cube.scale = (1.5, 1.5, 1.5)
ob_cube.lock_rotations_4d = False
ob_cube.empty_display_type = 'ARROWS'
ob_cube.lineart.crease_threshold = 0.0
_m = ob_cube.modifiers.new('Subdivision', 'SUBSURF')
_m.levels = 3
_m.render_levels = 3
ob_camera.location = (2.0, -2.0, 7.5)
ob_camera.rotation_euler = (0.3491, 0.0, 0.8727)
ob_camera.lock_rotations_4d = False
ob_camera.empty_display_type = 'ARROWS'
ob_camera.color = (0.0, 0.0, 0.0, 0.0)
ob_camera.display_type = 'WIRE'
ob_camera.lineart.crease_threshold = 0.0
ob_light.location = (4.0, 2.0, 1.5)
ob_light.lock_rotations_4d = False
ob_light.empty_display_type = 'ARROWS'
ob_light.color = (0.0, 0.0, 0.0, 0.0)
ob_light.lineart.crease_threshold = 0.0

# ---- collection membership
col_collection.objects.link(ob_cube)
col_collection.objects.link(ob_camera)
col_collection.objects.link(ob_light)

# ---- scene / render settings (as saved in the file)
scene.camera = ob_camera
scene.frame_start = 1; scene.frame_end = 151; scene.frame_set(42)
scene.render.engine = 'BLENDER_EEVEE_NEXT'
scene.render.image_settings.color_depth = '16'
scene.render.resolution_x = 240
scene.render.resolution_y = 240
scene.render.fps = 30
scene.render.film_transparent = True
scene.cycles.sampling_pattern = 'TABULATED_SOBOL'
bpy.context.view_layer.update()
